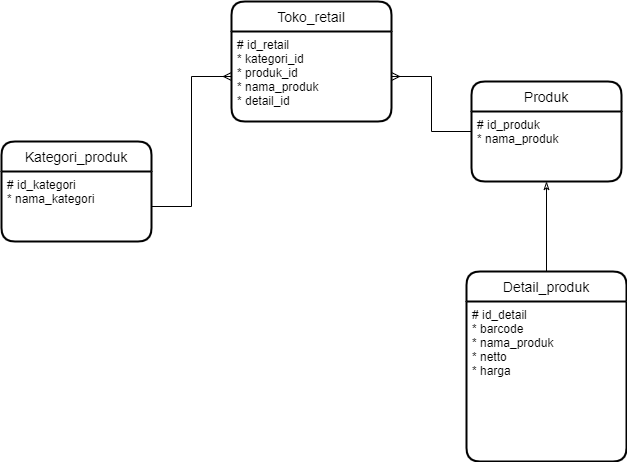

The diagram above was exported from draw.io. Its source (the exported page's mxGraphModel, read from the mxfile embedded in the PNG):
<mxGraphModel dx="1019" dy="482" grid="1" gridSize="10" guides="1" tooltips="1" connect="1" arrows="1" fold="1" page="1" pageScale="1" pageWidth="827" pageHeight="1169" math="0" shadow="0">
  <root>
    <mxCell id="0" />
    <mxCell id="1" parent="0" />
    <mxCell id="YERH8N1KUw3pZ7mbSFHl-14" style="edgeStyle=orthogonalEdgeStyle;rounded=0;orthogonalLoop=1;jettySize=auto;html=1;entryX=1;entryY=0.5;entryDx=0;entryDy=0;endArrow=ERmany;endFill=0;" edge="1" parent="1" source="YERH8N1KUw3pZ7mbSFHl-2" target="YERH8N1KUw3pZ7mbSFHl-7">
      <mxGeometry relative="1" as="geometry" />
    </mxCell>
    <mxCell id="YERH8N1KUw3pZ7mbSFHl-2" value="Produk" style="swimlane;childLayout=stackLayout;horizontal=1;startSize=30;horizontalStack=0;rounded=1;fontSize=14;fontStyle=0;strokeWidth=2;resizeParent=0;resizeLast=1;shadow=0;dashed=0;align=center;" vertex="1" parent="1">
      <mxGeometry x="590" y="90" width="150" height="100" as="geometry" />
    </mxCell>
    <mxCell id="YERH8N1KUw3pZ7mbSFHl-3" value="# id_produk&#10;* nama_produk" style="align=left;strokeColor=none;fillColor=none;spacingLeft=4;fontSize=12;verticalAlign=top;resizable=0;rotatable=0;part=1;" vertex="1" parent="YERH8N1KUw3pZ7mbSFHl-2">
      <mxGeometry y="30" width="150" height="70" as="geometry" />
    </mxCell>
    <mxCell id="YERH8N1KUw3pZ7mbSFHl-4" value="Kategori_produk" style="swimlane;childLayout=stackLayout;horizontal=1;startSize=30;horizontalStack=0;rounded=1;fontSize=14;fontStyle=0;strokeWidth=2;resizeParent=0;resizeLast=1;shadow=0;dashed=0;align=center;" vertex="1" parent="1">
      <mxGeometry x="120" y="150" width="150" height="100" as="geometry" />
    </mxCell>
    <mxCell id="YERH8N1KUw3pZ7mbSFHl-5" value="# id_kategori&#10;* nama_kategori" style="align=left;strokeColor=none;fillColor=none;spacingLeft=4;fontSize=12;verticalAlign=top;resizable=0;rotatable=0;part=1;" vertex="1" parent="YERH8N1KUw3pZ7mbSFHl-4">
      <mxGeometry y="30" width="150" height="70" as="geometry" />
    </mxCell>
    <mxCell id="YERH8N1KUw3pZ7mbSFHl-6" value="Toko_retail" style="swimlane;childLayout=stackLayout;horizontal=1;startSize=30;horizontalStack=0;rounded=1;fontSize=14;fontStyle=0;strokeWidth=2;resizeParent=0;resizeLast=1;shadow=0;dashed=0;align=center;" vertex="1" parent="1">
      <mxGeometry x="350" y="10" width="160" height="120" as="geometry" />
    </mxCell>
    <mxCell id="YERH8N1KUw3pZ7mbSFHl-7" value="# id_retail&#10;* kategori_id&#10;* produk_id&#10;* nama_produk&#10;* detail_id" style="align=left;strokeColor=none;fillColor=none;spacingLeft=4;fontSize=12;verticalAlign=top;resizable=0;rotatable=0;part=1;" vertex="1" parent="YERH8N1KUw3pZ7mbSFHl-6">
      <mxGeometry y="30" width="160" height="90" as="geometry" />
    </mxCell>
    <mxCell id="YERH8N1KUw3pZ7mbSFHl-19" style="edgeStyle=orthogonalEdgeStyle;rounded=0;orthogonalLoop=1;jettySize=auto;html=1;entryX=0.5;entryY=1;entryDx=0;entryDy=0;endArrow=classicThin;endFill=0;" edge="1" parent="1" source="YERH8N1KUw3pZ7mbSFHl-10" target="YERH8N1KUw3pZ7mbSFHl-3">
      <mxGeometry relative="1" as="geometry" />
    </mxCell>
    <mxCell id="YERH8N1KUw3pZ7mbSFHl-10" value="Detail_produk" style="swimlane;childLayout=stackLayout;horizontal=1;startSize=30;horizontalStack=0;rounded=1;fontSize=14;fontStyle=0;strokeWidth=2;resizeParent=0;resizeLast=1;shadow=0;dashed=0;align=center;" vertex="1" parent="1">
      <mxGeometry x="585" y="280" width="160" height="190" as="geometry" />
    </mxCell>
    <mxCell id="YERH8N1KUw3pZ7mbSFHl-11" value="# id_detail&#10;* barcode&#10;* nama_produk&#10;* netto&#10;* harga" style="align=left;strokeColor=none;fillColor=none;spacingLeft=4;fontSize=12;verticalAlign=top;resizable=0;rotatable=0;part=1;" vertex="1" parent="YERH8N1KUw3pZ7mbSFHl-10">
      <mxGeometry y="30" width="160" height="160" as="geometry" />
    </mxCell>
    <mxCell id="YERH8N1KUw3pZ7mbSFHl-13" style="edgeStyle=orthogonalEdgeStyle;rounded=0;orthogonalLoop=1;jettySize=auto;html=1;entryX=0;entryY=0.5;entryDx=0;entryDy=0;endArrow=ERmany;endFill=0;" edge="1" parent="1" source="YERH8N1KUw3pZ7mbSFHl-5" target="YERH8N1KUw3pZ7mbSFHl-7">
      <mxGeometry relative="1" as="geometry" />
    </mxCell>
  </root>
</mxGraphModel>